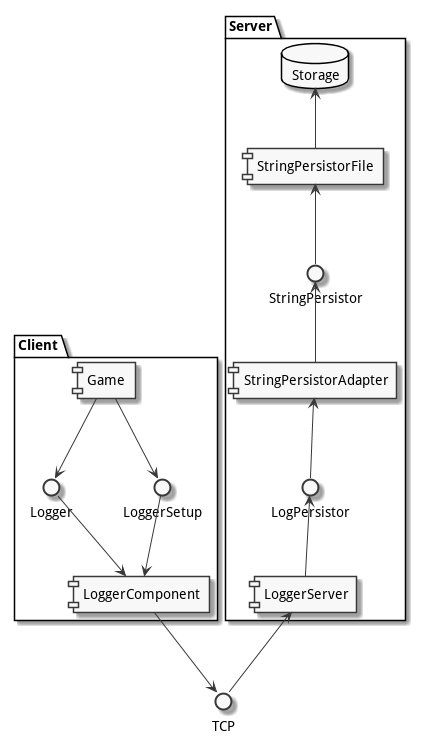

The diagram above was rendered by PlantUML. Its source (embedded in the PNG):
@startuml

skinparam monochrome true
skinparam defaultFontName Droid Sans

interface TCP

package Client {
    [Game] --> Logger
    [Game] --> LoggerSetup
    Logger --> [LoggerComponent]
    LoggerSetup --> [LoggerComponent]
    [LoggerComponent] --> TCP
}

package Server {
    database Storage
    [LoggerServer] <-- TCP
    LogPersistor <-- [LoggerServer]
    [StringPersistorAdapter] <-- LogPersistor
    StringPersistor <-- [StringPersistorAdapter]
    [StringPersistorFile] <-- StringPersistor
    Storage <-- [StringPersistorFile]
}

@enduml